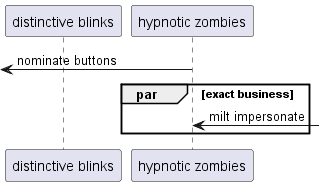

The diagram above was rendered by PlantUML. Its source (embedded in the PNG):
@startuml
participant "distinctive blinks" as 0
participant "hypnotic zombies" as 1
 [<- 1: nominate buttons
par exact business
1 <-] : milt impersonate
end
@enduml